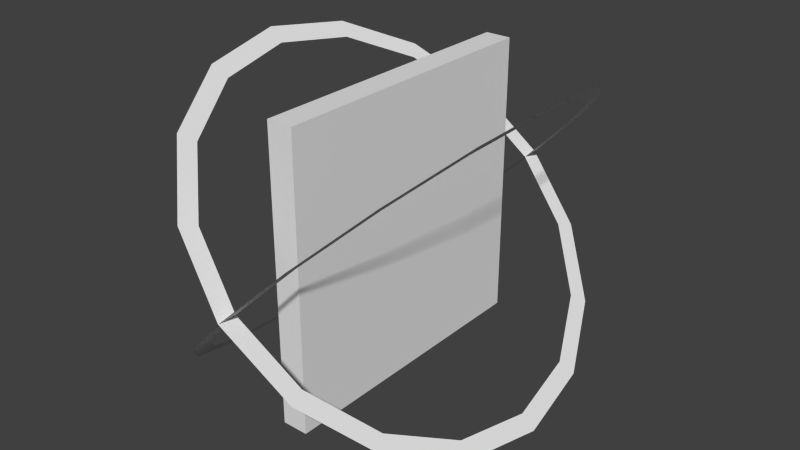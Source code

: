 # Source: Tiltable_wall.blend  (saved by Blender 2.67.0; exported with 4.5.12 LTS)
import bpy
from mathutils import Matrix  # noqa: F401  (used for matrix-valued properties, if any)

bpy.ops.wm.read_factory_settings(use_empty=True)
scene = bpy.context.scene
scene.name = 'Scene'

# ---- collections
col_collection_1 = bpy.data.collections.new('Collection 1'); scene.collection.children.link(col_collection_1)

# ---- materials (node trees are filled in below, after node groups)
mat_material = bpy.data.materials.new('Material')
mat_material.alpha_threshold = 0.0
mat_material.use_transparent_shadow = False
mat_material.roughness = 0.5
mat_material.line_color = (0.0, 0.0, 0.0, 1.0)

# ---- material node trees

# ---- world
world_world = bpy.data.worlds.new('World'); scene.world = world_world
world_world.color = (0.05088, 0.05088, 0.05088)
world_world.use_sun_shadow = False
world_world.sun_shadow_jitter_overblur = 0.0
world_world.cycles.sampling_method = 'MANUAL'
world_world.cycles.sample_map_resolution = 256

# ---- meshes
me_circle = bpy.data.meshes.new('Circle')
me_circle.from_pydata([(5.96e-08, 1.0, 5.96e-08), (-0.3827, 0.9239, 5.96e-08), (-0.7071, 0.7071, 5.96e-08), (-0.9239, 0.3827, 5.96e-08), (-1.0, 0.0, 5.96e-08), (-0.9239, -0.3827, 5.96e-08), (-0.7071, -0.7071, 5.96e-08), (-0.3827, -0.9239, 5.96e-08), (-8.941e-08, -1.0, 5.96e-08), (0.3827, -0.9239, 5.96e-08), (0.7071, -0.7071, 5.96e-08), (0.9239, -0.3827, 5.96e-08), (1.0, 0.0, 5.96e-08), (0.9239, 0.3827, 5.96e-08), (0.7071, 0.7071, 5.96e-08), (0.3827, 0.9239, 5.96e-08), (6.706e-08, 1.091, 5.96e-08), (-0.4175, 1.008, 5.96e-08), (-0.7715, 0.7715, 5.96e-08), (-1.008, 0.4175, 5.96e-08), (-1.091, 6.78e-10, 5.96e-08), (-1.008, -0.4175, 5.96e-08), (-0.7715, -0.7715, 5.96e-08), (-0.4175, -1.008, 5.96e-08), (-9.551e-08, -1.091, 5.96e-08), (0.4175, -1.008, 5.96e-08), (0.7715, -0.7715, 5.96e-08), (1.008, -0.4175, 5.96e-08), (1.091, 6.78e-10, 5.96e-08), (1.008, 0.4175, 5.96e-08), (0.7715, 0.7715, 5.96e-08), (0.4175, 1.008, 5.96e-08)], [], [(7, 23, 24, 8), (2, 18, 19, 3), (13, 29, 30, 14), (8, 24, 25, 9), (3, 19, 20, 4), (14, 30, 31, 15), (9, 25, 26, 10), (4, 20, 21, 5), (15, 31, 16, 0), (10, 26, 27, 11), (5, 21, 22, 6), (0, 16, 17, 1), (11, 27, 28, 12), (6, 22, 23, 7), (1, 17, 18, 2), (12, 28, 29, 13)])
me_circle.use_remesh_preserve_volume = False
me_circle.use_remesh_preserve_attributes = False
me_circle.use_mirror_vertex_groups = False
me_circle.update()
me_cube = bpy.data.meshes.new('Cube')
me_cube.from_pydata([(1.0, 1.0, -1.0), (1.0, -1.0, -1.0), (-1.0, -1.0, -1.0), (-1.0, 1.0, -1.0), (1.0, 1.0, 1.0), (1.0, -1.0, 1.0), (-1.0, -1.0, 1.0), (-1.0, 1.0, 1.0)], [], [(0, 1, 2, 3), (4, 7, 6, 5), (0, 4, 5, 1), (1, 5, 6, 2), (2, 6, 7, 3), (4, 0, 3, 7)])
me_cube.materials.append(mat_material)
me_cube.use_remesh_preserve_volume = False
me_cube.use_remesh_preserve_attributes = False
me_cube.use_mirror_vertex_groups = False
me_cube.update()
me_circle_001 = bpy.data.meshes.new('Circle.001')
me_circle_001.from_pydata([(5.96e-08, 1.0, 5.96e-08), (-0.3827, 0.9239, 5.96e-08), (-0.7071, 0.7071, 5.96e-08), (-0.9239, 0.3827, 5.96e-08), (-1.0, 0.0, 5.96e-08), (-0.9239, -0.3827, 5.96e-08), (-0.7071, -0.7071, 5.96e-08), (-0.3827, -0.9239, 5.96e-08), (-8.941e-08, -1.0, 5.96e-08), (0.3827, -0.9239, 5.96e-08), (0.7071, -0.7071, 5.96e-08), (0.9239, -0.3827, 5.96e-08), (1.0, 0.0, 5.96e-08), (0.9239, 0.3827, 5.96e-08), (0.7071, 0.7071, 5.96e-08), (0.3827, 0.9239, 5.96e-08), (6.706e-08, 1.091, 5.96e-08), (-0.4175, 1.008, 5.96e-08), (-0.7715, 0.7715, 5.96e-08), (-1.008, 0.4175, 5.96e-08), (-1.091, 6.78e-10, 5.96e-08), (-1.008, -0.4175, 5.96e-08), (-0.7715, -0.7715, 5.96e-08), (-0.4175, -1.008, 5.96e-08), (-9.551e-08, -1.091, 5.96e-08), (0.4175, -1.008, 5.96e-08), (0.7715, -0.7715, 5.96e-08), (1.008, -0.4175, 5.96e-08), (1.091, 6.78e-10, 5.96e-08), (1.008, 0.4175, 5.96e-08), (0.7715, 0.7715, 5.96e-08), (0.4175, 1.008, 5.96e-08)], [], [(7, 23, 24, 8), (2, 18, 19, 3), (13, 29, 30, 14), (8, 24, 25, 9), (3, 19, 20, 4), (14, 30, 31, 15), (9, 25, 26, 10), (4, 20, 21, 5), (15, 31, 16, 0), (10, 26, 27, 11), (5, 21, 22, 6), (0, 16, 17, 1), (11, 27, 28, 12), (6, 22, 23, 7), (1, 17, 18, 2), (12, 28, 29, 13)])
me_circle_001.use_remesh_preserve_volume = False
me_circle_001.use_remesh_preserve_attributes = False
me_circle_001.use_mirror_vertex_groups = False
me_circle_001.update()

# ---- objects
ob_circle = bpy.data.objects.new('Circle', me_circle)
ob_cube = bpy.data.objects.new('Cube', me_cube)
ob_circle_001 = bpy.data.objects.new('Circle.001', me_circle_001)

# ---- transforms, parenting, visibility, modifiers, constraints
ob_circle.location = (0.0, 0.0, 0.0)
ob_circle.rotation_euler = (-3.142, 2.356, -3.142)
ob_circle.scale = (1.4, 1.4, 1.4)
ob_circle.lineart.crease_threshold = 0.0
ob_cube.location = (0.0, 0.0, 0.0)
ob_cube.rotation_euler = (0.0, 0.0, 1.571)
ob_cube.scale = (1.0, 0.09, 1.0)
ob_cube.lock_rotations_4d = False
ob_cube.empty_display_type = 'ARROWS'
ob_cube.lineart.crease_threshold = 0.0
ob_circle_001.location = (0.0, 0.0, 0.0)
ob_circle_001.rotation_euler = (0.0, 2.356, 0.0)
ob_circle_001.scale = (1.4, 1.4, 1.4)
ob_circle_001.lineart.crease_threshold = 0.0

# ---- collection membership
col_collection_1.objects.link(ob_circle)
col_collection_1.objects.link(ob_cube)
col_collection_1.objects.link(ob_circle_001)

# ---- scene / render settings (as saved in the file)
scene.frame_start = 1; scene.frame_end = 18; scene.frame_set(0)
scene.render.engine = 'BLENDER_EEVEE_NEXT'
scene.render.image_settings.color_mode = 'RGB'
scene.render.image_settings.compression = 90
scene.render.resolution_percentage = 50
scene.render.dither_intensity = 0.0
scene.cycles.use_denoising = False
scene.cycles.samples = 10
scene.cycles.sampling_pattern = 'TABULATED_SOBOL'
scene.cycles.light_sampling_threshold = 0.0
scene.cycles.use_adaptive_sampling = False
scene.cycles.use_light_tree = False
scene.cycles.blur_glossy = 0.0
scene.cycles.volume_bounces = 1
scene.cycles.pixel_filter_type = 'GAUSSIAN'
scene.cycles.sample_clamp_indirect = 0.0
scene.view_settings.view_transform = 'Standard'
bpy.context.view_layer.update()

# ---- added for rendering (the .blend has no active camera and no usable light): camera, sun
cam_auto = bpy.data.cameras.new('AutoCamera')
cam_auto.lens = 50.0
cam_auto.sensor_width = 36.0
cam_auto.clip_end = 1000.0
ob_auto_camera = bpy.data.objects.new('AutoCamera', cam_auto)
scene.collection.objects.link(ob_auto_camera)
ob_auto_camera.location = (3.9971, -4.79653, 3.19768)
ob_auto_camera.rotation_euler = (1.09748, -7.21219e-08, 0.694738)
scene.camera = ob_auto_camera
light_auto_sun = bpy.data.lights.new('AutoSun', 'SUN')
light_auto_sun.energy = 3.0
light_auto_sun.angle = 0.0523599
ob_auto_sun = bpy.data.objects.new('AutoSun', light_auto_sun)
scene.collection.objects.link(ob_auto_sun)
ob_auto_sun.rotation_euler = (0.872665, 0.174533, 0.523599)
bpy.context.view_layer.update()
